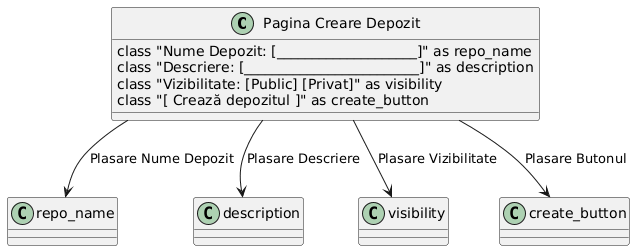

The diagram above was rendered by PlantUML. Its source (embedded in the PNG):
@startuml
!define RECTANGLE class
 
' Creare secțiuni pentru Wireframe GitHub - Creare depozit
RECTANGLE "Pagina Creare Depozit" as page {
  RECTANGLE "Nume Depozit: [____________________]" as repo_name
  RECTANGLE "Descriere: [_________________________]" as description
  RECTANGLE "Vizibilitate: [Public] [Privat]" as visibility
  RECTANGLE "[ Crează depozitul ]" as create_button
}
 
' Plasare componentelor Wireframe pe pagina
page -down-> repo_name : Plasare Nume Depozit
page -down-> description : Plasare Descriere
page -down-> visibility : Plasare Vizibilitate
page -down-> create_button : Plasare Butonul
@enduml